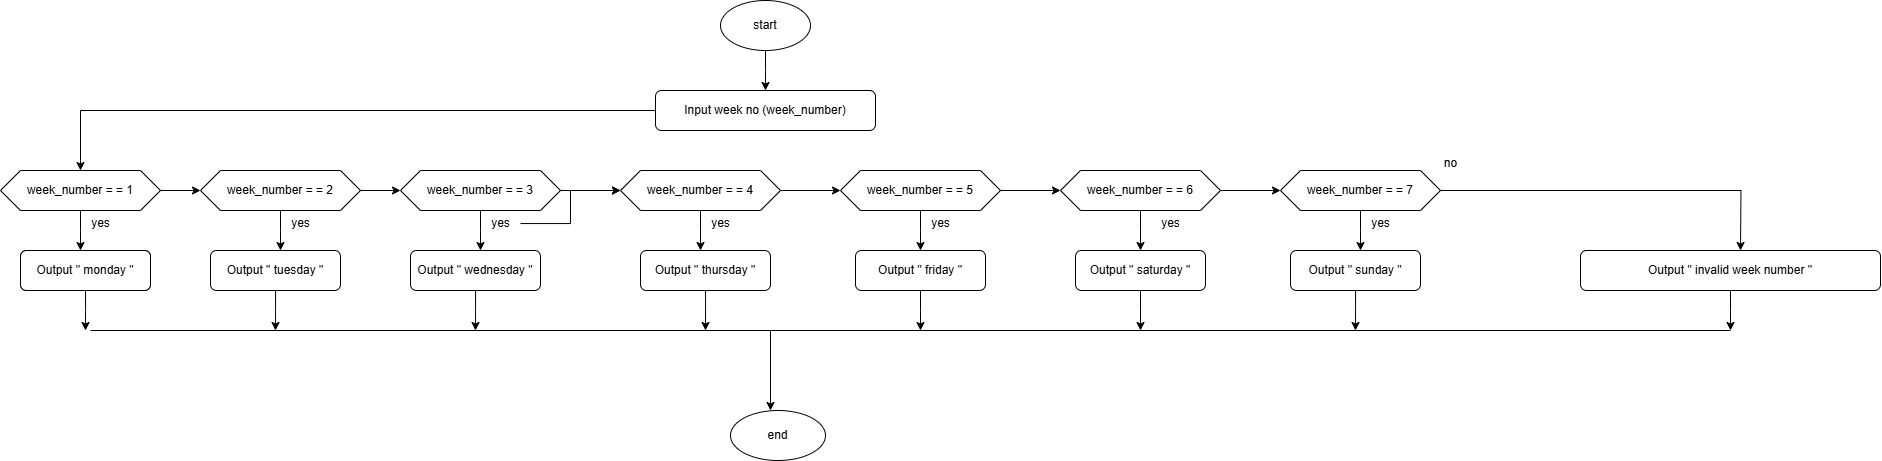

The diagram above was exported from draw.io. Its source (the exported page's mxGraphModel, read from the mxfile embedded in the PNG):
<mxGraphModel dx="1842" dy="538" grid="1" gridSize="10" guides="1" tooltips="1" connect="1" arrows="1" fold="1" page="1" pageScale="1" pageWidth="850" pageHeight="1100" math="0" shadow="0">
  <root>
    <mxCell id="0" />
    <mxCell id="1" parent="0" />
    <mxCell id="5dFw-RX3_w4NDMAi0WfK-107" style="edgeStyle=orthogonalEdgeStyle;rounded=0;orthogonalLoop=1;jettySize=auto;html=1;" edge="1" parent="1" source="5dFw-RX3_w4NDMAi0WfK-106">
      <mxGeometry relative="1" as="geometry">
        <mxPoint x="425" y="120" as="targetPoint" />
      </mxGeometry>
    </mxCell>
    <mxCell id="5dFw-RX3_w4NDMAi0WfK-106" value="start" style="ellipse;whiteSpace=wrap;html=1;" vertex="1" parent="1">
      <mxGeometry x="380" y="30" width="90" height="50" as="geometry" />
    </mxCell>
    <mxCell id="5dFw-RX3_w4NDMAi0WfK-109" style="edgeStyle=orthogonalEdgeStyle;rounded=0;orthogonalLoop=1;jettySize=auto;html=1;" edge="1" parent="1" source="5dFw-RX3_w4NDMAi0WfK-108">
      <mxGeometry relative="1" as="geometry">
        <mxPoint x="-260" y="200" as="targetPoint" />
        <Array as="points">
          <mxPoint x="-260" y="140" />
          <mxPoint x="-260" y="190" />
        </Array>
      </mxGeometry>
    </mxCell>
    <mxCell id="5dFw-RX3_w4NDMAi0WfK-108" value="Input week no (week_number)" style="rounded=1;whiteSpace=wrap;html=1;" vertex="1" parent="1">
      <mxGeometry x="315" y="120" width="220" height="40" as="geometry" />
    </mxCell>
    <mxCell id="5dFw-RX3_w4NDMAi0WfK-112" style="edgeStyle=orthogonalEdgeStyle;rounded=0;orthogonalLoop=1;jettySize=auto;html=1;entryX=0;entryY=0.5;entryDx=0;entryDy=0;" edge="1" parent="1" source="5dFw-RX3_w4NDMAi0WfK-110" target="5dFw-RX3_w4NDMAi0WfK-111">
      <mxGeometry relative="1" as="geometry" />
    </mxCell>
    <mxCell id="5dFw-RX3_w4NDMAi0WfK-123" style="edgeStyle=orthogonalEdgeStyle;rounded=0;orthogonalLoop=1;jettySize=auto;html=1;" edge="1" parent="1" source="5dFw-RX3_w4NDMAi0WfK-110">
      <mxGeometry relative="1" as="geometry">
        <mxPoint x="-260" y="280" as="targetPoint" />
      </mxGeometry>
    </mxCell>
    <mxCell id="5dFw-RX3_w4NDMAi0WfK-110" value="week_number = = 1" style="shape=hexagon;perimeter=hexagonPerimeter2;whiteSpace=wrap;html=1;fixedSize=1;" vertex="1" parent="1">
      <mxGeometry x="-340" y="200" width="160" height="40" as="geometry" />
    </mxCell>
    <mxCell id="5dFw-RX3_w4NDMAi0WfK-114" style="edgeStyle=orthogonalEdgeStyle;rounded=0;orthogonalLoop=1;jettySize=auto;html=1;entryX=0;entryY=0.5;entryDx=0;entryDy=0;" edge="1" parent="1" source="5dFw-RX3_w4NDMAi0WfK-111" target="5dFw-RX3_w4NDMAi0WfK-113">
      <mxGeometry relative="1" as="geometry" />
    </mxCell>
    <mxCell id="5dFw-RX3_w4NDMAi0WfK-124" style="edgeStyle=orthogonalEdgeStyle;rounded=0;orthogonalLoop=1;jettySize=auto;html=1;" edge="1" parent="1" source="5dFw-RX3_w4NDMAi0WfK-111">
      <mxGeometry relative="1" as="geometry">
        <mxPoint x="-60" y="280" as="targetPoint" />
      </mxGeometry>
    </mxCell>
    <mxCell id="5dFw-RX3_w4NDMAi0WfK-111" value="week_number = = 2" style="shape=hexagon;perimeter=hexagonPerimeter2;whiteSpace=wrap;html=1;fixedSize=1;" vertex="1" parent="1">
      <mxGeometry x="-140" y="200" width="160" height="40" as="geometry" />
    </mxCell>
    <mxCell id="5dFw-RX3_w4NDMAi0WfK-115" style="edgeStyle=orthogonalEdgeStyle;rounded=0;orthogonalLoop=1;jettySize=auto;html=1;entryX=0;entryY=0.5;entryDx=0;entryDy=0;" edge="1" parent="1" source="5dFw-RX3_w4NDMAi0WfK-113" target="5dFw-RX3_w4NDMAi0WfK-116">
      <mxGeometry relative="1" as="geometry">
        <mxPoint x="270" y="220" as="targetPoint" />
      </mxGeometry>
    </mxCell>
    <mxCell id="5dFw-RX3_w4NDMAi0WfK-125" style="edgeStyle=orthogonalEdgeStyle;rounded=0;orthogonalLoop=1;jettySize=auto;html=1;" edge="1" parent="1" source="5dFw-RX3_w4NDMAi0WfK-113">
      <mxGeometry relative="1" as="geometry">
        <mxPoint x="140.00000000000023" y="280" as="targetPoint" />
      </mxGeometry>
    </mxCell>
    <mxCell id="5dFw-RX3_w4NDMAi0WfK-113" value="week_number = = 3" style="shape=hexagon;perimeter=hexagonPerimeter2;whiteSpace=wrap;html=1;fixedSize=1;" vertex="1" parent="1">
      <mxGeometry x="60" y="200" width="160" height="40" as="geometry" />
    </mxCell>
    <mxCell id="5dFw-RX3_w4NDMAi0WfK-122" style="edgeStyle=orthogonalEdgeStyle;rounded=0;orthogonalLoop=1;jettySize=auto;html=1;entryX=0;entryY=0.5;entryDx=0;entryDy=0;" edge="1" parent="1" source="5dFw-RX3_w4NDMAi0WfK-116" target="5dFw-RX3_w4NDMAi0WfK-119">
      <mxGeometry relative="1" as="geometry" />
    </mxCell>
    <mxCell id="5dFw-RX3_w4NDMAi0WfK-126" style="edgeStyle=orthogonalEdgeStyle;rounded=0;orthogonalLoop=1;jettySize=auto;html=1;" edge="1" parent="1" source="5dFw-RX3_w4NDMAi0WfK-116">
      <mxGeometry relative="1" as="geometry">
        <mxPoint x="360" y="280" as="targetPoint" />
      </mxGeometry>
    </mxCell>
    <mxCell id="5dFw-RX3_w4NDMAi0WfK-116" value="week_number = = 4" style="shape=hexagon;perimeter=hexagonPerimeter2;whiteSpace=wrap;html=1;fixedSize=1;" vertex="1" parent="1">
      <mxGeometry x="280" y="200" width="160" height="40" as="geometry" />
    </mxCell>
    <mxCell id="5dFw-RX3_w4NDMAi0WfK-129" style="edgeStyle=orthogonalEdgeStyle;rounded=0;orthogonalLoop=1;jettySize=auto;html=1;" edge="1" parent="1" source="5dFw-RX3_w4NDMAi0WfK-117">
      <mxGeometry relative="1" as="geometry">
        <mxPoint x="1020" y="280" as="targetPoint" />
      </mxGeometry>
    </mxCell>
    <mxCell id="5dFw-RX3_w4NDMAi0WfK-141" style="edgeStyle=orthogonalEdgeStyle;rounded=0;orthogonalLoop=1;jettySize=auto;html=1;" edge="1" parent="1" source="5dFw-RX3_w4NDMAi0WfK-117">
      <mxGeometry relative="1" as="geometry">
        <mxPoint x="1400" y="280" as="targetPoint" />
      </mxGeometry>
    </mxCell>
    <mxCell id="5dFw-RX3_w4NDMAi0WfK-117" value="week_number = = 7" style="shape=hexagon;perimeter=hexagonPerimeter2;whiteSpace=wrap;html=1;fixedSize=1;" vertex="1" parent="1">
      <mxGeometry x="940" y="200" width="160" height="40" as="geometry" />
    </mxCell>
    <mxCell id="5dFw-RX3_w4NDMAi0WfK-120" style="edgeStyle=orthogonalEdgeStyle;rounded=0;orthogonalLoop=1;jettySize=auto;html=1;entryX=0;entryY=0.5;entryDx=0;entryDy=0;" edge="1" parent="1" source="5dFw-RX3_w4NDMAi0WfK-118" target="5dFw-RX3_w4NDMAi0WfK-117">
      <mxGeometry relative="1" as="geometry" />
    </mxCell>
    <mxCell id="5dFw-RX3_w4NDMAi0WfK-128" style="edgeStyle=orthogonalEdgeStyle;rounded=0;orthogonalLoop=1;jettySize=auto;html=1;" edge="1" parent="1" source="5dFw-RX3_w4NDMAi0WfK-118">
      <mxGeometry relative="1" as="geometry">
        <mxPoint x="800" y="280" as="targetPoint" />
      </mxGeometry>
    </mxCell>
    <mxCell id="5dFw-RX3_w4NDMAi0WfK-118" value="week_number = = 6" style="shape=hexagon;perimeter=hexagonPerimeter2;whiteSpace=wrap;html=1;fixedSize=1;" vertex="1" parent="1">
      <mxGeometry x="720" y="200" width="160" height="40" as="geometry" />
    </mxCell>
    <mxCell id="5dFw-RX3_w4NDMAi0WfK-121" style="edgeStyle=orthogonalEdgeStyle;rounded=0;orthogonalLoop=1;jettySize=auto;html=1;entryX=0;entryY=0.5;entryDx=0;entryDy=0;" edge="1" parent="1" source="5dFw-RX3_w4NDMAi0WfK-119" target="5dFw-RX3_w4NDMAi0WfK-118">
      <mxGeometry relative="1" as="geometry" />
    </mxCell>
    <mxCell id="5dFw-RX3_w4NDMAi0WfK-127" style="edgeStyle=orthogonalEdgeStyle;rounded=0;orthogonalLoop=1;jettySize=auto;html=1;" edge="1" parent="1" source="5dFw-RX3_w4NDMAi0WfK-119">
      <mxGeometry relative="1" as="geometry">
        <mxPoint x="580" y="280" as="targetPoint" />
      </mxGeometry>
    </mxCell>
    <mxCell id="5dFw-RX3_w4NDMAi0WfK-119" value="week_number = = 5" style="shape=hexagon;perimeter=hexagonPerimeter2;whiteSpace=wrap;html=1;fixedSize=1;" vertex="1" parent="1">
      <mxGeometry x="500" y="200" width="160" height="40" as="geometry" />
    </mxCell>
    <mxCell id="5dFw-RX3_w4NDMAi0WfK-130" value="" style="rounded=1;whiteSpace=wrap;html=1;" vertex="1" parent="1">
      <mxGeometry x="-320" y="280" width="130" height="40" as="geometry" />
    </mxCell>
    <mxCell id="5dFw-RX3_w4NDMAi0WfK-143" style="edgeStyle=orthogonalEdgeStyle;rounded=0;orthogonalLoop=1;jettySize=auto;html=1;" edge="1" parent="1" source="5dFw-RX3_w4NDMAi0WfK-134">
      <mxGeometry relative="1" as="geometry">
        <mxPoint x="-255" y="360" as="targetPoint" />
      </mxGeometry>
    </mxCell>
    <mxCell id="5dFw-RX3_w4NDMAi0WfK-134" value="Output &quot; monday &quot;" style="rounded=1;whiteSpace=wrap;html=1;" vertex="1" parent="1">
      <mxGeometry x="-320" y="280" width="130" height="40" as="geometry" />
    </mxCell>
    <mxCell id="5dFw-RX3_w4NDMAi0WfK-148" style="edgeStyle=orthogonalEdgeStyle;rounded=0;orthogonalLoop=1;jettySize=auto;html=1;" edge="1" parent="1" source="5dFw-RX3_w4NDMAi0WfK-135">
      <mxGeometry relative="1" as="geometry">
        <mxPoint x="800" y="360" as="targetPoint" />
      </mxGeometry>
    </mxCell>
    <mxCell id="5dFw-RX3_w4NDMAi0WfK-135" value="Output &quot; saturday &quot;" style="rounded=1;whiteSpace=wrap;html=1;" vertex="1" parent="1">
      <mxGeometry x="735" y="280" width="130" height="40" as="geometry" />
    </mxCell>
    <mxCell id="5dFw-RX3_w4NDMAi0WfK-147" style="edgeStyle=orthogonalEdgeStyle;rounded=0;orthogonalLoop=1;jettySize=auto;html=1;" edge="1" parent="1" source="5dFw-RX3_w4NDMAi0WfK-136">
      <mxGeometry relative="1" as="geometry">
        <mxPoint x="580" y="360" as="targetPoint" />
      </mxGeometry>
    </mxCell>
    <mxCell id="5dFw-RX3_w4NDMAi0WfK-136" value="Output &quot; friday &quot;" style="rounded=1;whiteSpace=wrap;html=1;" vertex="1" parent="1">
      <mxGeometry x="515" y="280" width="130" height="40" as="geometry" />
    </mxCell>
    <mxCell id="5dFw-RX3_w4NDMAi0WfK-146" style="edgeStyle=orthogonalEdgeStyle;rounded=0;orthogonalLoop=1;jettySize=auto;html=1;" edge="1" parent="1" source="5dFw-RX3_w4NDMAi0WfK-137">
      <mxGeometry relative="1" as="geometry">
        <mxPoint x="365" y="360" as="targetPoint" />
      </mxGeometry>
    </mxCell>
    <mxCell id="5dFw-RX3_w4NDMAi0WfK-137" value="Output &quot; thursday &quot;" style="rounded=1;whiteSpace=wrap;html=1;" vertex="1" parent="1">
      <mxGeometry x="300" y="280" width="130" height="40" as="geometry" />
    </mxCell>
    <mxCell id="5dFw-RX3_w4NDMAi0WfK-145" style="edgeStyle=orthogonalEdgeStyle;rounded=0;orthogonalLoop=1;jettySize=auto;html=1;" edge="1" parent="1" source="5dFw-RX3_w4NDMAi0WfK-138">
      <mxGeometry relative="1" as="geometry">
        <mxPoint x="135.00000000000023" y="360" as="targetPoint" />
      </mxGeometry>
    </mxCell>
    <mxCell id="5dFw-RX3_w4NDMAi0WfK-138" value="Output &quot; wednesday &quot;" style="rounded=1;whiteSpace=wrap;html=1;" vertex="1" parent="1">
      <mxGeometry x="70" y="280" width="130" height="40" as="geometry" />
    </mxCell>
    <mxCell id="5dFw-RX3_w4NDMAi0WfK-144" style="edgeStyle=orthogonalEdgeStyle;rounded=0;orthogonalLoop=1;jettySize=auto;html=1;" edge="1" parent="1" source="5dFw-RX3_w4NDMAi0WfK-139">
      <mxGeometry relative="1" as="geometry">
        <mxPoint x="-65" y="360" as="targetPoint" />
      </mxGeometry>
    </mxCell>
    <mxCell id="5dFw-RX3_w4NDMAi0WfK-139" value="Output &quot; tuesday &quot;" style="rounded=1;whiteSpace=wrap;html=1;" vertex="1" parent="1">
      <mxGeometry x="-130" y="280" width="130" height="40" as="geometry" />
    </mxCell>
    <mxCell id="5dFw-RX3_w4NDMAi0WfK-149" style="edgeStyle=orthogonalEdgeStyle;rounded=0;orthogonalLoop=1;jettySize=auto;html=1;" edge="1" parent="1" source="5dFw-RX3_w4NDMAi0WfK-140">
      <mxGeometry relative="1" as="geometry">
        <mxPoint x="1015" y="360" as="targetPoint" />
      </mxGeometry>
    </mxCell>
    <mxCell id="5dFw-RX3_w4NDMAi0WfK-140" value="Output &quot; sunday &quot;" style="rounded=1;whiteSpace=wrap;html=1;" vertex="1" parent="1">
      <mxGeometry x="950" y="280" width="130" height="40" as="geometry" />
    </mxCell>
    <mxCell id="5dFw-RX3_w4NDMAi0WfK-150" style="edgeStyle=orthogonalEdgeStyle;rounded=0;orthogonalLoop=1;jettySize=auto;html=1;" edge="1" parent="1" source="5dFw-RX3_w4NDMAi0WfK-142">
      <mxGeometry relative="1" as="geometry">
        <mxPoint x="1390" y="360" as="targetPoint" />
      </mxGeometry>
    </mxCell>
    <mxCell id="5dFw-RX3_w4NDMAi0WfK-142" value="Output &quot; invalid week number &quot;" style="rounded=1;whiteSpace=wrap;html=1;" vertex="1" parent="1">
      <mxGeometry x="1240" y="280" width="300" height="40" as="geometry" />
    </mxCell>
    <mxCell id="5dFw-RX3_w4NDMAi0WfK-151" value="" style="endArrow=none;html=1;rounded=0;" edge="1" parent="1">
      <mxGeometry width="50" height="50" relative="1" as="geometry">
        <mxPoint x="-250" y="360" as="sourcePoint" />
        <mxPoint x="1390" y="360" as="targetPoint" />
      </mxGeometry>
    </mxCell>
    <mxCell id="5dFw-RX3_w4NDMAi0WfK-152" value="" style="endArrow=classic;html=1;rounded=0;" edge="1" parent="1">
      <mxGeometry width="50" height="50" relative="1" as="geometry">
        <mxPoint x="430" y="360" as="sourcePoint" />
        <mxPoint x="430" y="440" as="targetPoint" />
      </mxGeometry>
    </mxCell>
    <mxCell id="5dFw-RX3_w4NDMAi0WfK-153" value="end" style="ellipse;whiteSpace=wrap;html=1;" vertex="1" parent="1">
      <mxGeometry x="390" y="440" width="95" height="50" as="geometry" />
    </mxCell>
    <mxCell id="5dFw-RX3_w4NDMAi0WfK-154" value="yes" style="text;html=1;align=center;verticalAlign=middle;resizable=0;points=[];autosize=1;strokeColor=none;fillColor=none;" vertex="1" parent="1">
      <mxGeometry x="-260" y="238" width="40" height="30" as="geometry" />
    </mxCell>
    <mxCell id="5dFw-RX3_w4NDMAi0WfK-155" value="yes" style="text;html=1;align=center;verticalAlign=middle;resizable=0;points=[];autosize=1;strokeColor=none;fillColor=none;" vertex="1" parent="1">
      <mxGeometry x="-60" y="238" width="40" height="30" as="geometry" />
    </mxCell>
    <mxCell id="5dFw-RX3_w4NDMAi0WfK-157" value="" style="edgeStyle=orthogonalEdgeStyle;rounded=0;orthogonalLoop=1;jettySize=auto;html=1;" edge="1" parent="1" source="5dFw-RX3_w4NDMAi0WfK-156" target="5dFw-RX3_w4NDMAi0WfK-116">
      <mxGeometry relative="1" as="geometry" />
    </mxCell>
    <mxCell id="5dFw-RX3_w4NDMAi0WfK-156" value="yes" style="text;html=1;align=center;verticalAlign=middle;resizable=0;points=[];autosize=1;strokeColor=none;fillColor=none;" vertex="1" parent="1">
      <mxGeometry x="140" y="238" width="40" height="30" as="geometry" />
    </mxCell>
    <mxCell id="5dFw-RX3_w4NDMAi0WfK-158" value="yes" style="text;html=1;align=center;verticalAlign=middle;resizable=0;points=[];autosize=1;strokeColor=none;fillColor=none;" vertex="1" parent="1">
      <mxGeometry x="360" y="238" width="40" height="30" as="geometry" />
    </mxCell>
    <mxCell id="5dFw-RX3_w4NDMAi0WfK-159" value="yes" style="text;html=1;align=center;verticalAlign=middle;resizable=0;points=[];autosize=1;strokeColor=none;fillColor=none;" vertex="1" parent="1">
      <mxGeometry x="580" y="238" width="40" height="30" as="geometry" />
    </mxCell>
    <mxCell id="5dFw-RX3_w4NDMAi0WfK-160" value="yes" style="text;html=1;align=center;verticalAlign=middle;resizable=0;points=[];autosize=1;strokeColor=none;fillColor=none;" vertex="1" parent="1">
      <mxGeometry x="810" y="238" width="40" height="30" as="geometry" />
    </mxCell>
    <mxCell id="5dFw-RX3_w4NDMAi0WfK-161" value="yes" style="text;html=1;align=center;verticalAlign=middle;resizable=0;points=[];autosize=1;strokeColor=none;fillColor=none;" vertex="1" parent="1">
      <mxGeometry x="1020" y="238" width="40" height="30" as="geometry" />
    </mxCell>
    <mxCell id="5dFw-RX3_w4NDMAi0WfK-162" value="no" style="text;html=1;align=center;verticalAlign=middle;resizable=0;points=[];autosize=1;strokeColor=none;fillColor=none;" vertex="1" parent="1">
      <mxGeometry x="1090" y="178" width="40" height="30" as="geometry" />
    </mxCell>
  </root>
</mxGraphModel>